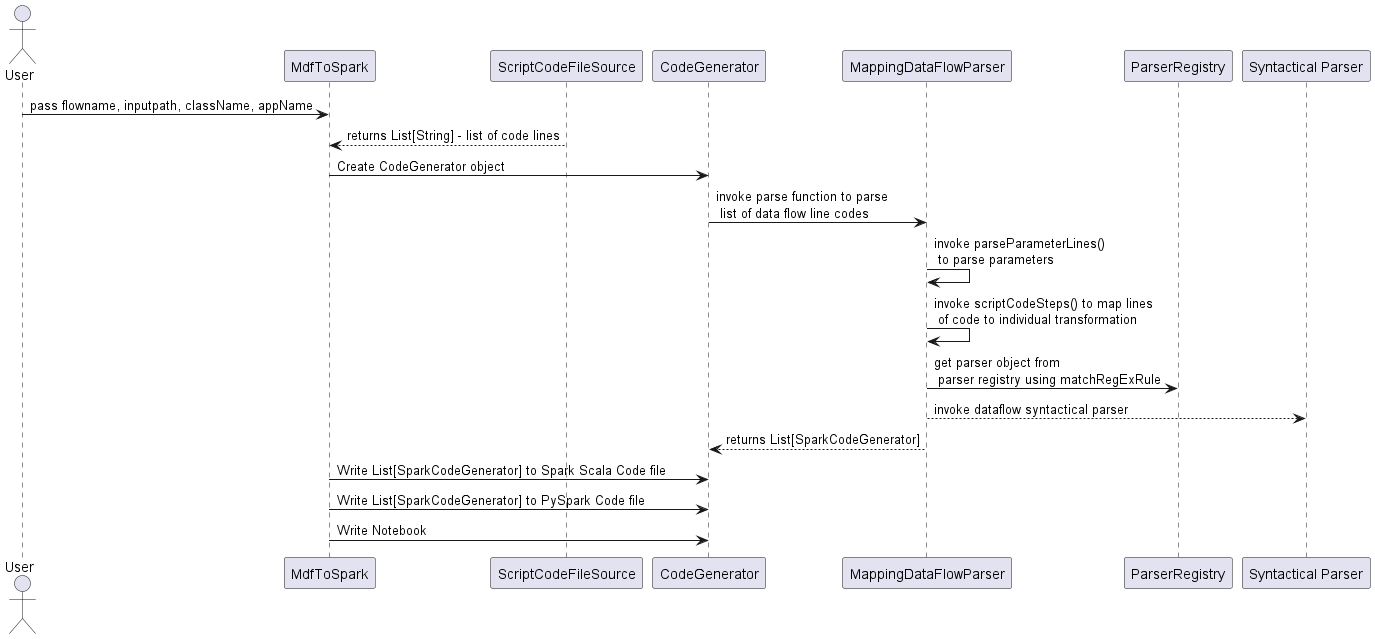

The diagram above was rendered by PlantUML. Its source (embedded in the PNG):
@startuml
skinparam linetype polyline
skinparam linetype ortho
actor       User        as user
user -> MdfToSpark : pass flowname, inputpath, className, appName
ScriptCodeFileSource --> MdfToSpark : returns List[String] - list of code lines
MdfToSpark -> CodeGenerator : Create CodeGenerator object
CodeGenerator -> MappingDataFlowParser: invoke parse function to parse \n list of data flow line codes
MappingDataFlowParser -> MappingDataFlowParser : invoke parseParameterLines() \n to parse parameters
MappingDataFlowParser -> MappingDataFlowParser : invoke scriptCodeSteps() to map lines \n of code to individual transformation
MappingDataFlowParser -> ParserRegistry: get parser object from \n parser registry using matchRegExRule
MappingDataFlowParser --> "Syntactical Parser" : invoke dataflow syntactical parser
MappingDataFlowParser -->CodeGenerator : returns List[SparkCodeGenerator]
MdfToSpark -> CodeGenerator : Write List[SparkCodeGenerator] to Spark Scala Code file
MdfToSpark -> CodeGenerator : Write List[SparkCodeGenerator] to PySpark Code file
MdfToSpark -> CodeGenerator : Write Notebook
@enduml